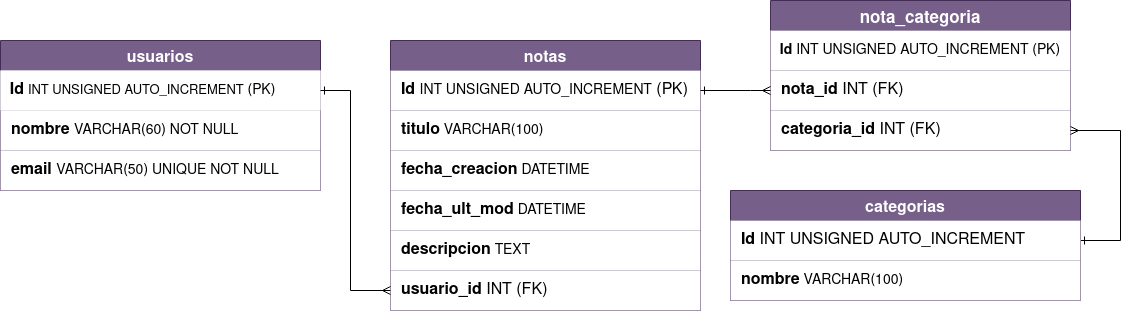

The diagram above was exported from draw.io. Its source (the exported page's mxGraphModel, read from the mxfile embedded in the PNG):
<mxGraphModel dx="2272" dy="802" grid="1" gridSize="10" guides="1" tooltips="1" connect="1" arrows="1" fold="1" page="1" pageScale="1" pageWidth="850" pageHeight="1100" math="0" shadow="0">
  <root>
    <mxCell id="0" />
    <mxCell id="1" parent="0" />
    <mxCell id="g-REe7CTFcR_tvkRqO69-7" value="usuarios" style="shape=table;startSize=30;container=1;collapsible=0;childLayout=tableLayout;fontSize=16;fillColor=#76608a;strokeColor=#432D57;fontStyle=1;fontColor=#ffffff;" vertex="1" parent="1">
      <mxGeometry x="-320" y="200" width="320" height="150" as="geometry" />
    </mxCell>
    <mxCell id="g-REe7CTFcR_tvkRqO69-8" value="" style="shape=partialRectangle;collapsible=0;dropTarget=0;pointerEvents=0;fillColor=default;top=0;left=0;bottom=0;right=0;points=[[0,0.5],[1,0.5]];portConstraint=eastwest;strokeColor=none;" vertex="1" parent="g-REe7CTFcR_tvkRqO69-7">
      <mxGeometry y="30" width="320" height="40" as="geometry" />
    </mxCell>
    <mxCell id="g-REe7CTFcR_tvkRqO69-9" value="&lt;div style=&quot;font-size: 14px&quot; align=&quot;left&quot;&gt;&amp;nbsp; &lt;b&gt;&lt;font style=&quot;font-size: 16px&quot;&gt;Id&lt;/font&gt;&lt;/b&gt; &lt;font style=&quot;font-size: 13px&quot;&gt;INT UNSIGNED AUTO_INCREMENT&lt;/font&gt; &lt;font style=&quot;font-size: 14px&quot;&gt;(PK)&lt;/font&gt;&lt;/div&gt;" style="shape=partialRectangle;html=1;whiteSpace=wrap;connectable=0;overflow=hidden;fillColor=default;top=0;left=0;bottom=0;right=0;pointerEvents=1;align=left;fontSize=16;strokeColor=none;" vertex="1" parent="g-REe7CTFcR_tvkRqO69-8">
      <mxGeometry width="320" height="40" as="geometry">
        <mxRectangle width="320" height="40" as="alternateBounds" />
      </mxGeometry>
    </mxCell>
    <mxCell id="g-REe7CTFcR_tvkRqO69-10" value="" style="shape=partialRectangle;collapsible=0;dropTarget=0;pointerEvents=0;fillColor=none;top=0;left=0;bottom=0;right=0;points=[[0,0.5],[1,0.5]];portConstraint=eastwest;" vertex="1" parent="g-REe7CTFcR_tvkRqO69-7">
      <mxGeometry y="70" width="320" height="40" as="geometry" />
    </mxCell>
    <mxCell id="g-REe7CTFcR_tvkRqO69-11" value="&amp;nbsp; &lt;b&gt;nombre&lt;/b&gt; &lt;font style=&quot;font-size: 14px&quot;&gt;VARCHAR(60) NOT NULL&lt;/font&gt;" style="shape=partialRectangle;html=1;whiteSpace=wrap;connectable=0;overflow=hidden;fillColor=default;top=0;left=0;bottom=0;right=0;pointerEvents=1;align=left;fontSize=16;" vertex="1" parent="g-REe7CTFcR_tvkRqO69-10">
      <mxGeometry width="320" height="40" as="geometry">
        <mxRectangle width="320" height="40" as="alternateBounds" />
      </mxGeometry>
    </mxCell>
    <mxCell id="g-REe7CTFcR_tvkRqO69-12" value="" style="shape=partialRectangle;collapsible=0;dropTarget=0;pointerEvents=0;fillColor=none;top=0;left=0;bottom=0;right=0;points=[[0,0.5],[1,0.5]];portConstraint=eastwest;" vertex="1" parent="g-REe7CTFcR_tvkRqO69-7">
      <mxGeometry y="110" width="320" height="40" as="geometry" />
    </mxCell>
    <mxCell id="g-REe7CTFcR_tvkRqO69-13" value="&amp;nbsp; &lt;b&gt;email&lt;/b&gt; &lt;font style=&quot;font-size: 14px&quot;&gt;VARCHAR(50) UNIQUE NOT NULL&lt;/font&gt;" style="shape=partialRectangle;html=1;whiteSpace=wrap;connectable=0;overflow=hidden;fillColor=#FFFFFF;top=0;left=0;bottom=0;right=0;pointerEvents=1;fontSize=16;align=left;" vertex="1" parent="g-REe7CTFcR_tvkRqO69-12">
      <mxGeometry width="320" height="40" as="geometry">
        <mxRectangle width="320" height="40" as="alternateBounds" />
      </mxGeometry>
    </mxCell>
    <mxCell id="g-REe7CTFcR_tvkRqO69-34" value="notas" style="shape=table;startSize=30;container=1;collapsible=0;childLayout=tableLayout;fontSize=16;strokeColor=#432D57;fillColor=#76608a;align=center;fontStyle=1;fontColor=#ffffff;" vertex="1" parent="1">
      <mxGeometry x="70" y="200" width="310" height="270" as="geometry" />
    </mxCell>
    <mxCell id="g-REe7CTFcR_tvkRqO69-35" value="" style="shape=partialRectangle;collapsible=0;dropTarget=0;pointerEvents=0;fillColor=none;top=0;left=0;bottom=0;right=0;points=[[0,0.5],[1,0.5]];portConstraint=eastwest;fontSize=16;fontColor=none;strokeColor=default;align=left;" vertex="1" parent="g-REe7CTFcR_tvkRqO69-34">
      <mxGeometry y="30" width="310" height="40" as="geometry" />
    </mxCell>
    <mxCell id="g-REe7CTFcR_tvkRqO69-36" value="&amp;nbsp; &lt;b&gt;Id&lt;/b&gt; &lt;font style=&quot;font-size: 14px&quot;&gt;INT UNSIGNED AUTO_INCREMENT&lt;/font&gt; (PK)" style="shape=partialRectangle;html=1;whiteSpace=wrap;connectable=0;overflow=hidden;fillColor=default;top=0;left=0;bottom=0;right=0;pointerEvents=1;fontSize=16;fontColor=none;strokeColor=default;align=left;" vertex="1" parent="g-REe7CTFcR_tvkRqO69-35">
      <mxGeometry width="310" height="40" as="geometry">
        <mxRectangle width="310" height="40" as="alternateBounds" />
      </mxGeometry>
    </mxCell>
    <mxCell id="g-REe7CTFcR_tvkRqO69-37" value="" style="shape=partialRectangle;collapsible=0;dropTarget=0;pointerEvents=0;fillColor=none;top=0;left=0;bottom=0;right=0;points=[[0,0.5],[1,0.5]];portConstraint=eastwest;fontSize=16;fontColor=none;strokeColor=default;align=left;" vertex="1" parent="g-REe7CTFcR_tvkRqO69-34">
      <mxGeometry y="70" width="310" height="40" as="geometry" />
    </mxCell>
    <mxCell id="g-REe7CTFcR_tvkRqO69-38" value="&amp;nbsp; &lt;b&gt;titulo&lt;/b&gt;&lt;font style=&quot;font-size: 14px&quot;&gt; &lt;font style=&quot;font-size: 14px&quot;&gt;VARCHAR(100)&lt;/font&gt;&lt;/font&gt;" style="shape=partialRectangle;html=1;whiteSpace=wrap;connectable=0;overflow=hidden;fillColor=default;top=0;left=0;bottom=0;right=0;pointerEvents=1;fontSize=16;fontColor=none;strokeColor=default;align=left;" vertex="1" parent="g-REe7CTFcR_tvkRqO69-37">
      <mxGeometry width="310" height="40" as="geometry">
        <mxRectangle width="310" height="40" as="alternateBounds" />
      </mxGeometry>
    </mxCell>
    <mxCell id="g-REe7CTFcR_tvkRqO69-39" value="" style="shape=partialRectangle;collapsible=0;dropTarget=0;pointerEvents=0;fillColor=none;top=0;left=0;bottom=0;right=0;points=[[0,0.5],[1,0.5]];portConstraint=eastwest;fontSize=16;fontColor=none;strokeColor=default;align=left;" vertex="1" parent="g-REe7CTFcR_tvkRqO69-34">
      <mxGeometry y="110" width="310" height="40" as="geometry" />
    </mxCell>
    <mxCell id="g-REe7CTFcR_tvkRqO69-40" value="&amp;nbsp; &lt;b&gt;fecha_creacion&lt;/b&gt;&lt;font style=&quot;font-size: 14px&quot;&gt;&amp;nbsp;DATETIME&lt;/font&gt;" style="shape=partialRectangle;html=1;whiteSpace=wrap;connectable=0;overflow=hidden;fillColor=default;top=0;left=0;bottom=0;right=0;pointerEvents=1;fontSize=16;fontColor=none;strokeColor=default;align=left;" vertex="1" parent="g-REe7CTFcR_tvkRqO69-39">
      <mxGeometry width="310" height="40" as="geometry">
        <mxRectangle width="310" height="40" as="alternateBounds" />
      </mxGeometry>
    </mxCell>
    <mxCell id="g-REe7CTFcR_tvkRqO69-41" value="" style="shape=partialRectangle;collapsible=0;dropTarget=0;pointerEvents=0;fillColor=none;top=0;left=0;bottom=0;right=0;points=[[0,0.5],[1,0.5]];portConstraint=eastwest;fontSize=16;fontColor=none;strokeColor=default;align=left;" vertex="1" parent="g-REe7CTFcR_tvkRqO69-34">
      <mxGeometry y="150" width="310" height="40" as="geometry" />
    </mxCell>
    <mxCell id="g-REe7CTFcR_tvkRqO69-42" value="&amp;nbsp; &lt;b&gt;fecha_ult_mod&lt;/b&gt;&lt;font style=&quot;font-size: 14px&quot;&gt;&amp;nbsp;DATETIME&lt;/font&gt;" style="shape=partialRectangle;html=1;whiteSpace=wrap;connectable=0;overflow=hidden;fillColor=default;top=0;left=0;bottom=0;right=0;pointerEvents=1;fontSize=16;fontColor=none;strokeColor=default;align=left;" vertex="1" parent="g-REe7CTFcR_tvkRqO69-41">
      <mxGeometry width="310" height="40" as="geometry">
        <mxRectangle width="310" height="40" as="alternateBounds" />
      </mxGeometry>
    </mxCell>
    <mxCell id="g-REe7CTFcR_tvkRqO69-43" value="" style="shape=partialRectangle;collapsible=0;dropTarget=0;pointerEvents=0;fillColor=none;top=0;left=0;bottom=0;right=0;points=[[0,0.5],[1,0.5]];portConstraint=eastwest;fontSize=16;fontColor=none;strokeColor=default;align=left;" vertex="1" parent="g-REe7CTFcR_tvkRqO69-34">
      <mxGeometry y="190" width="310" height="40" as="geometry" />
    </mxCell>
    <mxCell id="g-REe7CTFcR_tvkRqO69-44" value="&amp;nbsp; &lt;b&gt;descripcion&lt;/b&gt;&lt;font style=&quot;font-size: 14px&quot;&gt; TEXT&lt;/font&gt;" style="shape=partialRectangle;html=1;whiteSpace=wrap;connectable=0;overflow=hidden;fillColor=default;top=0;left=0;bottom=0;right=0;pointerEvents=1;fontSize=16;fontColor=none;strokeColor=default;align=left;" vertex="1" parent="g-REe7CTFcR_tvkRqO69-43">
      <mxGeometry width="310" height="40" as="geometry">
        <mxRectangle width="310" height="40" as="alternateBounds" />
      </mxGeometry>
    </mxCell>
    <mxCell id="g-REe7CTFcR_tvkRqO69-45" value="" style="shape=partialRectangle;collapsible=0;dropTarget=0;pointerEvents=0;fillColor=none;top=0;left=0;bottom=0;right=0;points=[[0,0.5],[1,0.5]];portConstraint=eastwest;fontSize=16;fontColor=none;strokeColor=default;align=left;" vertex="1" parent="g-REe7CTFcR_tvkRqO69-34">
      <mxGeometry y="230" width="310" height="40" as="geometry" />
    </mxCell>
    <mxCell id="g-REe7CTFcR_tvkRqO69-46" value="&amp;nbsp; &lt;b&gt;usuario_id &lt;/b&gt;INT (FK)" style="shape=partialRectangle;html=1;whiteSpace=wrap;connectable=0;overflow=hidden;fillColor=default;top=0;left=0;bottom=0;right=0;pointerEvents=1;fontSize=16;fontColor=none;strokeColor=default;align=left;" vertex="1" parent="g-REe7CTFcR_tvkRqO69-45">
      <mxGeometry width="310" height="40" as="geometry">
        <mxRectangle width="310" height="40" as="alternateBounds" />
      </mxGeometry>
    </mxCell>
    <mxCell id="g-REe7CTFcR_tvkRqO69-47" style="edgeStyle=orthogonalEdgeStyle;rounded=0;orthogonalLoop=1;jettySize=auto;html=1;fontSize=14;fontColor=none;endArrow=ERmany;endFill=0;startArrow=ERone;startFill=0;exitX=1;exitY=0.5;exitDx=0;exitDy=0;entryX=0;entryY=0.5;entryDx=0;entryDy=0;" edge="1" parent="1" source="g-REe7CTFcR_tvkRqO69-8" target="g-REe7CTFcR_tvkRqO69-45">
      <mxGeometry relative="1" as="geometry">
        <mxPoint x="90" y="290" as="targetPoint" />
        <Array as="points">
          <mxPoint x="30" y="250" />
          <mxPoint x="30" y="450" />
        </Array>
      </mxGeometry>
    </mxCell>
    <mxCell id="g-REe7CTFcR_tvkRqO69-48" value="nota_categoria" style="shape=table;startSize=30;container=1;collapsible=0;childLayout=tableLayout;fontSize=17;strokeColor=#432D57;fillColor=#76608a;align=center;fontStyle=1;fontColor=#ffffff;" vertex="1" parent="1">
      <mxGeometry x="450" y="160" width="300" height="150" as="geometry" />
    </mxCell>
    <mxCell id="g-REe7CTFcR_tvkRqO69-49" value="" style="shape=partialRectangle;collapsible=0;dropTarget=0;pointerEvents=0;fillColor=none;top=0;left=0;bottom=0;right=0;points=[[0,0.5],[1,0.5]];portConstraint=eastwest;fontSize=14;fontColor=none;strokeColor=default;align=center;" vertex="1" parent="g-REe7CTFcR_tvkRqO69-48">
      <mxGeometry y="30" width="300" height="40" as="geometry" />
    </mxCell>
    <mxCell id="g-REe7CTFcR_tvkRqO69-50" value="&lt;div align=&quot;left&quot;&gt;&lt;b&gt;&amp;nbsp; Id&lt;/b&gt; INT UNSIGNED AUTO_INCREMENT (PK)&lt;br&gt;&lt;/div&gt;" style="shape=partialRectangle;html=1;whiteSpace=wrap;connectable=0;overflow=hidden;fillColor=default;top=0;left=0;bottom=0;right=0;pointerEvents=1;fontSize=14;fontColor=none;strokeColor=default;align=left;" vertex="1" parent="g-REe7CTFcR_tvkRqO69-49">
      <mxGeometry width="300" height="40" as="geometry">
        <mxRectangle width="300" height="40" as="alternateBounds" />
      </mxGeometry>
    </mxCell>
    <mxCell id="g-REe7CTFcR_tvkRqO69-51" value="" style="shape=partialRectangle;collapsible=0;dropTarget=0;pointerEvents=0;fillColor=none;top=0;left=0;bottom=0;right=0;points=[[0,0.5],[1,0.5]];portConstraint=eastwest;fontSize=14;fontColor=none;strokeColor=default;align=center;" vertex="1" parent="g-REe7CTFcR_tvkRqO69-48">
      <mxGeometry y="70" width="300" height="40" as="geometry" />
    </mxCell>
    <mxCell id="g-REe7CTFcR_tvkRqO69-52" value="&amp;nbsp; &lt;b&gt;nota_id&lt;/b&gt; &lt;font style=&quot;font-size: 16px&quot;&gt;INT (FK)&lt;/font&gt;" style="shape=partialRectangle;html=1;whiteSpace=wrap;connectable=0;overflow=hidden;fillColor=default;top=0;left=0;bottom=0;right=0;pointerEvents=1;fontSize=16;fontColor=none;strokeColor=default;align=left;" vertex="1" parent="g-REe7CTFcR_tvkRqO69-51">
      <mxGeometry width="300" height="40" as="geometry">
        <mxRectangle width="300" height="40" as="alternateBounds" />
      </mxGeometry>
    </mxCell>
    <mxCell id="g-REe7CTFcR_tvkRqO69-53" value="" style="shape=partialRectangle;collapsible=0;dropTarget=0;pointerEvents=0;fillColor=none;top=0;left=0;bottom=0;right=0;points=[[0,0.5],[1,0.5]];portConstraint=eastwest;fontSize=14;fontColor=none;strokeColor=default;align=center;" vertex="1" parent="g-REe7CTFcR_tvkRqO69-48">
      <mxGeometry y="110" width="300" height="40" as="geometry" />
    </mxCell>
    <mxCell id="g-REe7CTFcR_tvkRqO69-54" value="&lt;div style=&quot;font-size: 16px&quot; align=&quot;left&quot;&gt;&lt;font style=&quot;font-size: 16px&quot;&gt;&lt;b&gt;&amp;nbsp; categoria_id &lt;/b&gt;INT (FK)&lt;br&gt;&lt;/font&gt;&lt;/div&gt;" style="shape=partialRectangle;html=1;whiteSpace=wrap;connectable=0;overflow=hidden;fillColor=default;top=0;left=0;bottom=0;right=0;pointerEvents=1;fontSize=14;fontColor=none;strokeColor=default;align=left;" vertex="1" parent="g-REe7CTFcR_tvkRqO69-53">
      <mxGeometry width="300" height="40" as="geometry">
        <mxRectangle width="300" height="40" as="alternateBounds" />
      </mxGeometry>
    </mxCell>
    <mxCell id="g-REe7CTFcR_tvkRqO69-62" value="" style="edgeStyle=orthogonalEdgeStyle;rounded=0;orthogonalLoop=1;jettySize=auto;html=1;fontSize=16;fontColor=none;startArrow=ERone;startFill=0;endArrow=ERmany;endFill=0;entryX=0;entryY=0.5;entryDx=0;entryDy=0;exitX=1;exitY=0.5;exitDx=0;exitDy=0;" edge="1" parent="1" source="g-REe7CTFcR_tvkRqO69-35" target="g-REe7CTFcR_tvkRqO69-51">
      <mxGeometry relative="1" as="geometry">
        <Array as="points">
          <mxPoint x="430" y="250" />
          <mxPoint x="430" y="250" />
        </Array>
      </mxGeometry>
    </mxCell>
    <mxCell id="g-REe7CTFcR_tvkRqO69-69" value="" style="edgeStyle=orthogonalEdgeStyle;rounded=0;orthogonalLoop=1;jettySize=auto;html=1;fontSize=16;fontColor=none;startArrow=ERone;startFill=0;endArrow=ERmany;endFill=0;entryX=1;entryY=0.5;entryDx=0;entryDy=0;exitX=1;exitY=0.5;exitDx=0;exitDy=0;" edge="1" parent="1" source="g-REe7CTFcR_tvkRqO69-65" target="g-REe7CTFcR_tvkRqO69-53">
      <mxGeometry relative="1" as="geometry">
        <mxPoint x="580" y="350" as="targetPoint" />
        <Array as="points">
          <mxPoint x="800" y="400" />
          <mxPoint x="800" y="290" />
        </Array>
      </mxGeometry>
    </mxCell>
    <mxCell id="g-REe7CTFcR_tvkRqO69-64" value="categorias" style="shape=table;startSize=30;container=1;collapsible=0;childLayout=tableLayout;fontSize=16;strokeColor=#432D57;fillColor=#76608a;align=center;fontStyle=1;fontColor=#ffffff;" vertex="1" parent="1">
      <mxGeometry x="410" y="350" width="350" height="110" as="geometry" />
    </mxCell>
    <mxCell id="g-REe7CTFcR_tvkRqO69-65" value="" style="shape=partialRectangle;collapsible=0;dropTarget=0;pointerEvents=0;fillColor=none;top=0;left=0;bottom=0;right=0;points=[[0,0.5],[1,0.5]];portConstraint=eastwest;fontSize=16;fontColor=none;strokeColor=default;align=left;" vertex="1" parent="g-REe7CTFcR_tvkRqO69-64">
      <mxGeometry y="30" width="350" height="40" as="geometry" />
    </mxCell>
    <mxCell id="g-REe7CTFcR_tvkRqO69-66" value="&lt;b&gt;&amp;nbsp; Id&lt;/b&gt; INT UNSIGNED AUTO_INCREMENT" style="shape=partialRectangle;html=1;whiteSpace=wrap;connectable=0;overflow=hidden;fillColor=default;top=0;left=0;bottom=0;right=0;pointerEvents=1;fontSize=16;fontColor=none;strokeColor=default;align=left;" vertex="1" parent="g-REe7CTFcR_tvkRqO69-65">
      <mxGeometry width="350" height="40" as="geometry">
        <mxRectangle width="350" height="40" as="alternateBounds" />
      </mxGeometry>
    </mxCell>
    <mxCell id="g-REe7CTFcR_tvkRqO69-67" value="" style="shape=partialRectangle;collapsible=0;dropTarget=0;pointerEvents=0;fillColor=none;top=0;left=0;bottom=0;right=0;points=[[0,0.5],[1,0.5]];portConstraint=eastwest;fontSize=16;fontColor=none;strokeColor=default;align=left;" vertex="1" parent="g-REe7CTFcR_tvkRqO69-64">
      <mxGeometry y="70" width="350" height="40" as="geometry" />
    </mxCell>
    <mxCell id="g-REe7CTFcR_tvkRqO69-68" value="&amp;nbsp; &lt;b&gt;nombre&lt;/b&gt;&lt;font style=&quot;font-size: 14px&quot;&gt; &lt;font style=&quot;font-size: 14px&quot;&gt;VARCHAR(100)&lt;/font&gt;&lt;/font&gt;" style="shape=partialRectangle;html=1;whiteSpace=wrap;connectable=0;overflow=hidden;fillColor=default;top=0;left=0;bottom=0;right=0;pointerEvents=1;fontSize=16;fontColor=none;strokeColor=default;align=left;" vertex="1" parent="g-REe7CTFcR_tvkRqO69-67">
      <mxGeometry width="350" height="40" as="geometry">
        <mxRectangle width="350" height="40" as="alternateBounds" />
      </mxGeometry>
    </mxCell>
  </root>
</mxGraphModel>